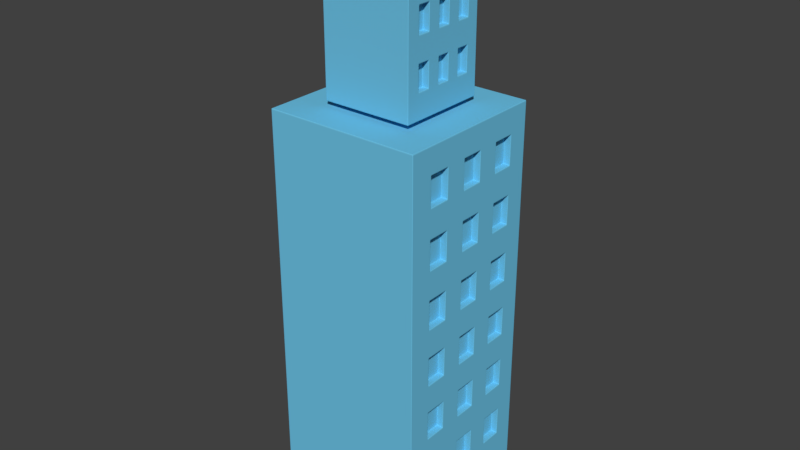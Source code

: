# Source: On_Premise_Building.blend  (saved by Blender 2.78.0; exported with 4.5.12 LTS)
import bpy
from mathutils import Matrix  # noqa: F401  (used for matrix-valued properties, if any)

bpy.ops.wm.read_factory_settings(use_empty=True)
scene = bpy.context.scene
scene.name = 'Scene'

# ---- collections
col_collection_1 = bpy.data.collections.new('Collection 1'); scene.collection.children.link(col_collection_1)

# ---- materials (node trees are filled in below, after node groups)
mat_on_premise_building_001 = bpy.data.materials.new('On_Premise_Building.001')
mat_on_premise_building_001.alpha_threshold = 0.0
mat_on_premise_building_001.use_transparent_shadow = False
mat_on_premise_building_001.diffuse_color = (0.1562, 0.5536, 0.8, 1.0)
mat_on_premise_building_001.roughness = 0.5
mat_on_premise_building_001.specular_intensity = 0.6

# ---- material node trees

# ---- world
world_world = bpy.data.worlds.new('World'); scene.world = world_world
world_world.color = (0.05088, 0.05088, 0.05088)
world_world.use_sun_shadow = False
world_world.sun_shadow_jitter_overblur = 0.0
world_world.cycles.sampling_method = 'MANUAL'

# ---- meshes
me_on_premise_building = bpy.data.meshes.new('On_Premise_Building')
me_on_premise_building.from_pydata([(-0.5676, -0.5804, 1.027), (-0.5676, -0.5804, 1.853), (-0.5676, 0.5783, 1.027), (-0.5676, 0.5783, 1.853), (0.5912, -0.5804, 1.027), (0.5912, -0.5804, 1.853), (0.5912, 0.5783, 1.027), (0.5912, 0.5783, 1.853), (-0.5676, -0.5804, 1.148), (-0.5676, -0.5804, 1.266), (-0.5676, -0.5804, 1.384), (-0.5676, -0.5804, 1.502), (-0.5676, -0.5804, 1.62), (-0.5676, -0.5804, 1.738), (-0.5676, 0.5783, 1.738), (-0.5676, 0.5783, 1.62), (-0.5676, 0.5783, 1.502), (-0.5676, 0.5783, 1.384), (-0.5676, 0.5783, 1.266), (-0.5676, 0.5783, 1.148), (0.5912, 0.5783, 1.738), (0.5912, 0.5783, 1.62), (0.5912, 0.5783, 1.502), (0.5912, 0.5783, 1.384), (0.5912, 0.5783, 1.266), (0.5912, 0.5783, 1.148), (0.5912, -0.5804, 1.738), (0.5912, -0.5804, 1.62), (0.5912, -0.5804, 1.502), (0.5912, -0.5804, 1.384), (0.5912, -0.5804, 1.266), (0.5912, -0.5804, 1.148), (-0.5676, 0.4189, 1.027), (-0.5676, 0.2534, 1.027), (-0.5676, 0.08785, 1.027), (-0.5676, -0.07768, 1.027), (-0.5676, -0.2432, 1.027), (-0.5676, -0.4087, 1.027), (-0.5676, -0.4087, 1.853), (-0.5676, -0.2432, 1.853), (-0.5676, -0.07768, 1.853), (-0.5676, 0.08785, 1.853), (-0.5676, 0.2534, 1.853), (-0.5676, 0.4189, 1.853), (0.5912, -0.4087, 1.027), (0.5912, -0.2432, 1.027), (0.5912, -0.07768, 1.027), (0.5912, 0.08785, 1.027), (0.5912, 0.2534, 1.027), (0.5912, 0.4189, 1.027), (0.5912, 0.4189, 1.853), (0.5912, 0.2534, 1.853), (0.5912, 0.08785, 1.853), (0.5912, -0.07768, 1.853), (0.5912, -0.2432, 1.853), (0.5912, -0.4087, 1.853), (0.5912, 0.4189, 1.148), (0.5912, 0.2534, 1.148), (0.5912, 0.08785, 1.148), (0.5912, -0.07768, 1.148), (0.5912, -0.2432, 1.148), (0.5912, -0.4087, 1.148), (0.5912, 0.4189, 1.266), (0.5912, 0.2534, 1.266), (0.5912, 0.08785, 1.266), (0.5912, -0.07768, 1.266), (0.5912, -0.2432, 1.266), (0.5912, -0.4087, 1.266), (0.5912, 0.4189, 1.384), (0.5912, 0.2534, 1.384), (0.5912, 0.08785, 1.384), (0.5912, -0.07768, 1.384), (0.5912, -0.2432, 1.384), (0.5912, -0.4087, 1.384), (0.5912, 0.4189, 1.502), (0.5912, 0.2534, 1.502), (0.5912, 0.08785, 1.502), (0.5912, -0.07768, 1.502), (0.5912, -0.2432, 1.502), (0.5912, -0.4087, 1.502), (0.5912, 0.4189, 1.62), (0.5912, 0.2534, 1.62), (0.5912, 0.08785, 1.62), (0.5912, -0.07768, 1.62), (0.5912, -0.2432, 1.62), (0.5912, -0.4087, 1.62), (0.5912, 0.4189, 1.738), (0.5912, 0.2534, 1.738), (0.5912, 0.08785, 1.738), (0.5912, -0.07768, 1.738), (0.5912, -0.2432, 1.738), (0.5912, -0.4087, 1.738), (-0.5676, -0.4087, 1.148), (-0.5676, -0.2432, 1.148), (-0.5676, -0.07768, 1.148), (-0.5676, 0.08785, 1.148), (-0.5676, 0.2534, 1.148), (-0.5676, 0.4189, 1.148), (-0.5676, -0.4087, 1.266), (-0.5676, -0.2432, 1.266), (-0.5676, -0.07768, 1.266), (-0.5676, 0.08785, 1.266), (-0.5676, 0.2534, 1.266), (-0.5676, 0.4189, 1.266), (-0.5676, -0.4087, 1.384), (-0.5676, -0.2432, 1.384), (-0.5676, -0.07768, 1.384), (-0.5676, 0.08785, 1.384), (-0.5676, 0.2534, 1.384), (-0.5676, 0.4189, 1.384), (-0.5676, -0.4087, 1.502), (-0.5676, -0.2432, 1.502), (-0.5676, -0.07768, 1.502), (-0.5676, 0.08785, 1.502), (-0.5676, 0.2534, 1.502), (-0.5676, 0.4189, 1.502), (-0.5676, -0.4087, 1.62), (-0.5676, -0.2432, 1.62), (-0.5676, -0.07768, 1.62), (-0.5676, 0.08785, 1.62), (-0.5676, 0.2534, 1.62), (-0.5676, 0.4189, 1.62), (-0.5676, -0.4087, 1.738), (-0.5676, -0.2432, 1.738), (-0.5676, -0.07768, 1.738), (-0.5676, 0.08785, 1.738), (-0.5676, 0.2534, 1.738), (-0.5676, 0.4189, 1.738), (0.507, 0.4189, 1.148), (0.507, 0.2534, 1.148), (0.507, 0.08785, 1.148), (0.507, -0.07768, 1.148), (0.507, -0.2432, 1.148), (0.507, -0.4087, 1.148), (0.507, 0.4189, 1.266), (0.507, 0.2534, 1.266), (0.507, 0.08785, 1.266), (0.507, -0.07768, 1.266), (0.507, -0.2432, 1.266), (0.507, -0.4087, 1.266), (0.507, 0.4189, 1.384), (0.507, 0.2534, 1.384), (0.507, 0.08785, 1.384), (0.507, -0.07768, 1.384), (0.507, -0.2432, 1.384), (0.507, -0.4087, 1.384), (0.507, 0.4189, 1.502), (0.507, 0.2534, 1.502), (0.507, 0.08785, 1.502), (0.507, -0.07768, 1.502), (0.507, -0.2432, 1.502), (0.507, -0.4087, 1.502), (0.507, 0.4189, 1.62), (0.507, 0.2534, 1.62), (0.507, 0.08785, 1.62), (0.507, -0.07768, 1.62), (0.507, -0.2432, 1.62), (0.507, -0.4087, 1.62), (0.507, 0.4189, 1.738), (0.507, 0.2534, 1.738), (0.507, 0.08785, 1.738), (0.507, -0.07768, 1.738), (0.507, -0.2432, 1.738), (0.507, -0.4087, 1.738), (-0.5113, -0.4087, 1.148), (-0.5113, -0.2432, 1.148), (-0.5113, -0.07768, 1.148), (-0.5113, 0.08785, 1.148), (-0.5113, 0.2534, 1.148), (-0.5113, 0.4189, 1.148), (-0.5113, -0.4087, 1.266), (-0.5113, -0.2432, 1.266), (-0.5113, -0.07768, 1.266), (-0.5113, 0.08785, 1.266), (-0.5113, 0.2534, 1.266), (-0.5113, 0.4189, 1.266), (-0.5113, -0.4087, 1.384), (-0.5113, -0.2432, 1.384), (-0.5113, -0.07768, 1.384), (-0.5113, 0.08785, 1.384), (-0.5113, 0.2534, 1.384), (-0.5113, 0.4189, 1.384), (-0.5113, -0.4087, 1.502), (-0.5113, -0.2432, 1.502), (-0.5113, -0.07768, 1.502), (-0.5113, 0.08785, 1.502), (-0.5113, 0.2534, 1.502), (-0.5113, 0.4189, 1.502), (-0.5113, -0.4087, 1.62), (-0.5113, -0.2432, 1.62), (-0.5113, -0.07768, 1.62), (-0.5113, 0.08785, 1.62), (-0.5113, 0.2534, 1.62), (-0.5113, 0.4189, 1.62), (-0.5113, -0.4087, 1.738), (-0.5113, -0.2432, 1.738), (-0.5113, -0.07768, 1.738), (-0.5113, 0.08785, 1.738), (-0.5113, 0.2534, 1.738), (-0.5113, 0.4189, 1.738), (-1.0, -1.0, -1.0), (-1.0, -1.0, 1.0), (-1.0, 1.0, -1.0), (-1.0, 1.0, 1.0), (1.0, -1.0, -1.0), (1.0, -1.0, 1.0), (1.0, 1.0, -1.0), (1.0, 1.0, 1.0), (-1.0, -1.0, -0.8421), (-1.0, -1.0, -0.6992), (-1.0, -1.0, -0.5564), (-1.0, -1.0, -0.4135), (-1.0, -1.0, -0.2707), (-1.0, -1.0, -0.1278), (-1.0, -1.0, 0.01504), (-1.0, -1.0, 0.1579), (-1.0, -1.0, 0.3008), (-1.0, -1.0, 0.4436), (-1.0, -1.0, 0.5865), (-1.0, -1.0, 0.7293), (-1.0, -1.0, 0.8722), (-1.0, 1.0, 0.8722), (-1.0, 1.0, 0.7293), (-1.0, 1.0, 0.5865), (-1.0, 1.0, 0.4436), (-1.0, 1.0, 0.3008), (-1.0, 1.0, 0.1579), (-1.0, 1.0, 0.01504), (-1.0, 1.0, -0.1278), (-1.0, 1.0, -0.2707), (-1.0, 1.0, -0.4135), (-1.0, 1.0, -0.5564), (-1.0, 1.0, -0.6992), (-1.0, 1.0, -0.8421), (1.0, 1.0, 0.8722), (1.0, 1.0, 0.7293), (1.0, 1.0, 0.5865), (1.0, 1.0, 0.4436), (1.0, 1.0, 0.3008), (1.0, 1.0, 0.1579), (1.0, 1.0, 0.01504), (1.0, 1.0, -0.1278), (1.0, 1.0, -0.2707), (1.0, 1.0, -0.4135), (1.0, 1.0, -0.5564), (1.0, 1.0, -0.6992), (1.0, 1.0, -0.8421), (1.0, -1.0, 0.8722), (1.0, -1.0, 0.7293), (1.0, -1.0, 0.5865), (1.0, -1.0, 0.4436), (1.0, -1.0, 0.3008), (1.0, -1.0, 0.1579), (1.0, -1.0, 0.01504), (1.0, -1.0, -0.1278), (1.0, -1.0, -0.2707), (1.0, -1.0, -0.4135), (1.0, -1.0, -0.5564), (1.0, -1.0, -0.6992), (1.0, -1.0, -0.8421), (-1.0, 0.7298, -1.0), (-1.0, 0.4441, -1.0), (-1.0, 0.1584, -1.0), (-1.0, -0.1273, -1.0), (-1.0, -0.413, -1.0), (-1.0, -0.6987, -1.0), (-1.0, -0.6987, 1.0), (-1.0, -0.413, 1.0), (-1.0, -0.1273, 1.0), (-1.0, 0.1584, 1.0), (-1.0, 0.4441, 1.0), (-1.0, 0.7298, 1.0), (1.0, -0.6987, -1.0), (1.0, -0.413, -1.0), (1.0, -0.1273, -1.0), (1.0, 0.1584, -1.0), (1.0, 0.4441, -1.0), (1.0, 0.7298, -1.0), (1.0, 0.7298, 1.0), (1.0, 0.4441, 1.0), (1.0, 0.1584, 1.0), (1.0, -0.1273, 1.0), (1.0, -0.413, 1.0), (1.0, -0.6987, 1.0), (1.0, 0.7298, -0.8421), (1.0, 0.4441, -0.8421), (1.0, 0.1584, -0.8421), (1.0, -0.1273, -0.8421), (1.0, -0.413, -0.8421), (1.0, -0.6987, -0.8421), (1.0, 0.7298, -0.6992), (1.0, 0.4441, -0.6992), (1.0, 0.1584, -0.6992), (1.0, -0.1273, -0.6992), (1.0, -0.413, -0.6992), (1.0, -0.6987, -0.6992), (1.0, 0.7298, -0.5564), (1.0, 0.4441, -0.5564), (1.0, 0.1584, -0.5564), (1.0, -0.1273, -0.5564), (1.0, -0.413, -0.5564), (1.0, -0.6987, -0.5564), (1.0, 0.7298, -0.4135), (1.0, 0.4441, -0.4135), (1.0, 0.1584, -0.4135), (1.0, -0.1273, -0.4135), (1.0, -0.413, -0.4135), (1.0, -0.6987, -0.4135), (1.0, 0.7298, -0.2707), (1.0, 0.4441, -0.2707), (1.0, 0.1584, -0.2707), (1.0, -0.1273, -0.2707), (1.0, -0.413, -0.2707), (1.0, -0.6987, -0.2707), (1.0, 0.7298, -0.1278), (1.0, 0.4441, -0.1278), (1.0, 0.1584, -0.1278), (1.0, -0.1273, -0.1278), (1.0, -0.413, -0.1278), (1.0, -0.6987, -0.1278), (1.0, 0.7298, 0.01504), (1.0, 0.4441, 0.01504), (1.0, 0.1584, 0.01504), (1.0, -0.1273, 0.01504), (1.0, -0.413, 0.01504), (1.0, -0.6987, 0.01504), (1.0, 0.7298, 0.1579), (1.0, 0.4441, 0.1579), (1.0, 0.1584, 0.1579), (1.0, -0.1273, 0.1579), (1.0, -0.413, 0.1579), (1.0, -0.6987, 0.1579), (1.0, 0.7298, 0.3008), (1.0, 0.4441, 0.3008), (1.0, 0.1584, 0.3008), (1.0, -0.1273, 0.3008), (1.0, -0.413, 0.3008), (1.0, -0.6987, 0.3008), (1.0, 0.7298, 0.4436), (1.0, 0.4441, 0.4436), (1.0, 0.1584, 0.4436), (1.0, -0.1273, 0.4436), (1.0, -0.413, 0.4436), (1.0, -0.6987, 0.4436), (1.0, 0.7298, 0.5865), (1.0, 0.4441, 0.5865), (1.0, 0.1584, 0.5865), (1.0, -0.1273, 0.5865), (1.0, -0.413, 0.5865), (1.0, -0.6987, 0.5865), (1.0, 0.7298, 0.7293), (1.0, 0.4441, 0.7293), (1.0, 0.1584, 0.7293), (1.0, -0.1273, 0.7293), (1.0, -0.413, 0.7293), (1.0, -0.6987, 0.7293), (1.0, 0.7298, 0.8722), (1.0, 0.4441, 0.8722), (1.0, 0.1584, 0.8722), (1.0, -0.1273, 0.8722), (1.0, -0.413, 0.8722), (1.0, -0.6987, 0.8722), (-1.0, -0.6987, -0.8421), (-1.0, -0.413, -0.8421), (-1.0, -0.1273, -0.8421), (-1.0, 0.1584, -0.8421), (-1.0, 0.4441, -0.8421), (-1.0, 0.7298, -0.8421), (-1.0, -0.6987, -0.6992), (-1.0, -0.413, -0.6992), (-1.0, -0.1273, -0.6992), (-1.0, 0.1584, -0.6992), (-1.0, 0.4441, -0.6992), (-1.0, 0.7298, -0.6992), (-1.0, -0.6987, -0.5564), (-1.0, -0.413, -0.5564), (-1.0, -0.1273, -0.5564), (-1.0, 0.1584, -0.5564), (-1.0, 0.4441, -0.5564), (-1.0, 0.7298, -0.5564), (-1.0, -0.6987, -0.4135), (-1.0, -0.413, -0.4135), (-1.0, -0.1273, -0.4135), (-1.0, 0.1584, -0.4135), (-1.0, 0.4441, -0.4135), (-1.0, 0.7298, -0.4135), (-1.0, -0.6987, -0.2707), (-1.0, -0.413, -0.2707), (-1.0, -0.1273, -0.2707), (-1.0, 0.1584, -0.2707), (-1.0, 0.4441, -0.2707), (-1.0, 0.7298, -0.2707), (-1.0, -0.6987, -0.1278), (-1.0, -0.413, -0.1278), (-1.0, -0.1273, -0.1278), (-1.0, 0.1584, -0.1278), (-1.0, 0.4441, -0.1278), (-1.0, 0.7298, -0.1278), (-1.0, -0.6987, 0.01504), (-1.0, -0.413, 0.01504), (-1.0, -0.1273, 0.01504), (-1.0, 0.1584, 0.01504), (-1.0, 0.4441, 0.01504), (-1.0, 0.7298, 0.01504), (-1.0, -0.6987, 0.1579), (-1.0, -0.413, 0.1579), (-1.0, -0.1273, 0.1579), (-1.0, 0.1584, 0.1579), (-1.0, 0.4441, 0.1579), (-1.0, 0.7298, 0.1579), (-1.0, -0.6987, 0.3008), (-1.0, -0.413, 0.3008), (-1.0, -0.1273, 0.3008), (-1.0, 0.1584, 0.3008), (-1.0, 0.4441, 0.3008), (-1.0, 0.7298, 0.3008), (-1.0, -0.6987, 0.4436), (-1.0, -0.413, 0.4436), (-1.0, -0.1273, 0.4436), (-1.0, 0.1584, 0.4436), (-1.0, 0.4441, 0.4436), (-1.0, 0.7298, 0.4436), (-1.0, -0.6987, 0.5865), (-1.0, -0.413, 0.5865), (-1.0, -0.1273, 0.5865), (-1.0, 0.1584, 0.5865), (-1.0, 0.4441, 0.5865), (-1.0, 0.7298, 0.5865), (-1.0, -0.6987, 0.7293), (-1.0, -0.413, 0.7293), (-1.0, -0.1273, 0.7293), (-1.0, 0.1584, 0.7293), (-1.0, 0.4441, 0.7293), (-1.0, 0.7298, 0.7293), (-1.0, -0.6987, 0.8722), (-1.0, -0.413, 0.8722), (-1.0, -0.1273, 0.8722), (-1.0, 0.1584, 0.8722), (-1.0, 0.4441, 0.8722), (-1.0, 0.7298, 0.8722), (0.9139, 0.7298, -0.6992), (0.9139, 0.4441, -0.6992), (0.9139, 0.1584, -0.6992), (0.9139, -0.1273, -0.6992), (0.9139, -0.413, -0.6992), (0.9139, -0.6987, -0.6992), (0.9139, 0.7298, -0.5564), (0.9139, 0.4441, -0.5564), (0.9139, 0.1584, -0.5564), (0.9139, -0.1273, -0.5564), (0.9139, -0.413, -0.5564), (0.9139, -0.6987, -0.5564), (0.9139, 0.7298, -0.4135), (0.9139, 0.4441, -0.4135), (0.9139, 0.1584, -0.4135), (0.9139, -0.1273, -0.4135), (0.9139, -0.413, -0.4135), (0.9139, -0.6987, -0.4135), (0.9139, 0.7298, -0.2707), (0.9139, 0.4441, -0.2707), (0.9139, 0.1584, -0.2707), (0.9139, -0.1273, -0.2707), (0.9139, -0.413, -0.2707), (0.9139, -0.6987, -0.2707), (0.9139, 0.7298, -0.1278), (0.9139, 0.4441, -0.1278), (0.9139, 0.1584, -0.1278), (0.9139, -0.1273, -0.1278), (0.9139, -0.413, -0.1278), (0.9139, -0.6987, -0.1278), (0.9139, 0.7298, 0.01504), (0.9139, 0.4441, 0.01504), (0.9139, 0.1584, 0.01504), (0.9139, -0.1273, 0.01504), (0.9139, -0.413, 0.01504), (0.9139, -0.6987, 0.01504), (0.9139, 0.7298, 0.1579), (0.9139, 0.4441, 0.1579), (0.9139, 0.1584, 0.1579), (0.9139, -0.1273, 0.1579), (0.9139, -0.413, 0.1579), (0.9139, -0.6987, 0.1579), (0.9139, 0.7298, 0.3008), (0.9139, 0.4441, 0.3008), (0.9139, 0.1584, 0.3008), (0.9139, -0.1273, 0.3008), (0.9139, -0.413, 0.3008), (0.9139, -0.6987, 0.3008), (0.9139, 0.7298, 0.4436), (0.9139, 0.4441, 0.4436), (0.9139, 0.1584, 0.4436), (0.9139, -0.1273, 0.4436), (0.9139, -0.413, 0.4436), (0.9139, -0.6987, 0.4436), (0.9139, 0.7298, 0.5865), (0.9139, 0.4441, 0.5865), (0.9139, 0.1584, 0.5865), (0.9139, -0.1273, 0.5865), (0.9139, -0.413, 0.5865), (0.9139, -0.6987, 0.5865), (0.9139, 0.7298, 0.7293), (0.9139, 0.4441, 0.7293), (0.9139, 0.1584, 0.7293), (0.9139, -0.1273, 0.7293), (0.9139, -0.413, 0.7293), (0.9139, -0.6987, 0.7293), (0.9139, 0.7298, 0.8722), (0.9139, 0.4441, 0.8722), (0.9139, 0.1584, 0.8722), (0.9139, -0.1273, 0.8722), (0.9139, -0.413, 0.8722), (0.9139, -0.6987, 0.8722), (-0.9169, -0.6987, -0.6992), (-0.9169, -0.413, -0.6992), (-0.9169, -0.1273, -0.6992), (-0.9169, 0.1584, -0.6992), (-0.9169, 0.4441, -0.6992), (-0.9169, 0.7298, -0.6992), (-0.9169, -0.6987, -0.5564), (-0.9169, -0.413, -0.5564), (-0.9169, -0.1273, -0.5564), (-0.9169, 0.1584, -0.5564), (-0.9169, 0.4441, -0.5564), (-0.9169, 0.7298, -0.5564), (-0.9169, -0.6987, -0.4135), (-0.9169, -0.413, -0.4135), (-0.9169, -0.1273, -0.4135), (-0.9169, 0.1584, -0.4135), (-0.9169, 0.4441, -0.4135), (-0.9169, 0.7298, -0.4135), (-0.9169, -0.6987, -0.2707), (-0.9169, -0.413, -0.2707), (-0.9169, -0.1273, -0.2707), (-0.9169, 0.1584, -0.2707), (-0.9169, 0.4441, -0.2707), (-0.9169, 0.7298, -0.2707), (-0.9169, -0.6987, -0.1278), (-0.9169, -0.413, -0.1278), (-0.9169, -0.1273, -0.1278), (-0.9169, 0.1584, -0.1278), (-0.9169, 0.4441, -0.1278), (-0.9169, 0.7298, -0.1278), (-0.9169, -0.6987, 0.01504), (-0.9169, -0.413, 0.01504), (-0.9169, -0.1273, 0.01504), (-0.9169, 0.1584, 0.01504), (-0.9169, 0.4441, 0.01504), (-0.9169, 0.7298, 0.01504), (-0.9169, -0.6987, 0.1579), (-0.9169, -0.413, 0.1579), (-0.9169, -0.1273, 0.1579), (-0.9169, 0.1584, 0.1579), (-0.9169, 0.4441, 0.1579), (-0.9169, 0.7298, 0.1579), (-0.9169, -0.6987, 0.3008), (-0.9169, -0.413, 0.3008), (-0.9169, -0.1273, 0.3008), (-0.9169, 0.1584, 0.3008), (-0.9169, 0.4441, 0.3008), (-0.9169, 0.7298, 0.3008), (-0.9169, -0.6987, 0.4436), (-0.9169, -0.413, 0.4436), (-0.9169, -0.1273, 0.4436), (-0.9169, 0.1584, 0.4436), (-0.9169, 0.4441, 0.4436), (-0.9169, 0.7298, 0.4436), (-0.9169, -0.6987, 0.5865), (-0.9169, -0.413, 0.5865), (-0.9169, -0.1273, 0.5865), (-0.9169, 0.1584, 0.5865), (-0.9169, 0.4441, 0.5865), (-0.9169, 0.7298, 0.5865), (-0.9169, -0.6987, 0.7293), (-0.9169, -0.413, 0.7293), (-0.9169, -0.1273, 0.7293), (-0.9169, 0.1584, 0.7293), (-0.9169, 0.4441, 0.7293), (-0.9169, 0.7298, 0.7293), (-0.9169, -0.6987, 0.8722), (-0.9169, -0.413, 0.8722), (-0.9169, -0.1273, 0.8722), (-0.9169, 0.1584, 0.8722), (-0.9169, 0.4441, 0.8722), (-0.9169, 0.7298, 0.8722), (-0.9283, -0.6987, -0.6992), (-0.9283, -0.413, -0.6992), (-0.9283, -0.1273, -0.6992), (-0.9283, 0.1584, -0.6992), (-0.9283, 0.4441, -0.6992), (-0.9283, 0.7298, -0.6992), (-0.9283, -0.6987, -0.5564), (-0.9283, -0.413, -0.5564), (-0.9283, -0.1273, -0.5564), (-0.9283, 0.1584, -0.5564), (-0.9283, 0.4441, -0.5564), (-0.9283, 0.7298, -0.5564), (-0.9283, -0.6987, -0.4135), (-0.9283, -0.413, -0.4135), (-0.9283, -0.1273, -0.4135), (-0.9283, 0.1584, -0.4135), (-0.9283, 0.4441, -0.4135), (-0.9283, 0.7298, -0.4135), (-0.9283, -0.6987, -0.2707), (-0.9283, -0.413, -0.2707), (-0.9283, -0.1273, -0.2707), (-0.9283, 0.1584, -0.2707), (-0.9283, 0.4441, -0.2707), (-0.9283, 0.7298, -0.2707), (-0.9283, -0.6987, -0.1278), (-0.9283, -0.413, -0.1278), (-0.9283, -0.1273, -0.1278), (-0.9283, 0.1584, -0.1278), (-0.9283, 0.4441, -0.1278), (-0.9283, 0.7298, -0.1278), (-0.9283, -0.6987, 0.01504), (-0.9283, -0.413, 0.01504), (-0.9283, -0.1273, 0.01504), (-0.9283, 0.1584, 0.01504), (-0.9283, 0.4441, 0.01504), (-0.9283, 0.7298, 0.01504), (-0.9283, -0.6987, 0.1579), (-0.9283, -0.413, 0.1579), (-0.9283, -0.1273, 0.1579), (-0.9283, 0.1584, 0.1579), (-0.9283, 0.4441, 0.1579), (-0.9283, 0.7298, 0.1579), (-0.9283, -0.6987, 0.3008), (-0.9283, -0.413, 0.3008), (-0.9283, -0.1273, 0.3008), (-0.9283, 0.1584, 0.3008), (-0.9283, 0.4441, 0.3008), (-0.9283, 0.7298, 0.3008), (-0.9283, -0.6987, 0.4436), (-0.9283, -0.413, 0.4436), (-0.9283, -0.1273, 0.4436), (-0.9283, 0.1584, 0.4436), (-0.9283, 0.4441, 0.4436), (-0.9283, 0.7298, 0.4436), (-0.9283, -0.6987, 0.5865), (-0.9283, -0.413, 0.5865), (-0.9283, -0.1273, 0.5865), (-0.9283, 0.1584, 0.5865), (-0.9283, 0.4441, 0.5865), (-0.9283, 0.7298, 0.5865), (-0.9283, -0.6987, 0.7293), (-0.9283, -0.413, 0.7293), (-0.9283, -0.1273, 0.7293), (-0.9283, 0.1584, 0.7293), (-0.9283, 0.4441, 0.7293), (-0.9283, 0.7298, 0.7293), (-0.9283, -0.6987, 0.8722), (-0.9283, -0.413, 0.8722), (-0.9283, -0.1273, 0.8722), (-0.9283, 0.1584, 0.8722), (-0.9283, 0.4441, 0.8722), (-0.9283, 0.7298, 0.8722)], [], [(127, 43, 3, 14), (14, 3, 7, 20), (91, 55, 5, 26), (26, 5, 1, 13), (37, 44, 4, 0), (55, 38, 1, 5), (4, 31, 8, 0), (31, 30, 9, 8), (30, 29, 10, 9), (29, 28, 11, 10), (28, 27, 12, 11), (27, 26, 13, 12), (44, 61, 31, 4), (61, 67, 30, 31), (67, 73, 29, 30), (73, 79, 28, 29), (79, 85, 27, 28), (85, 91, 26, 27), (2, 19, 25, 6), (19, 18, 24, 25), (18, 17, 23, 24), (17, 16, 22, 23), (16, 15, 21, 22), (15, 14, 20, 21), (32, 97, 19, 2), (97, 103, 18, 19), (103, 109, 17, 18), (109, 115, 16, 17), (115, 121, 15, 16), (121, 127, 14, 15), (12, 13, 122, 116), (110, 111, 183, 182), (117, 123, 124, 118), (97, 96, 168, 169), (119, 125, 126, 120), (122, 123, 195, 194), (11, 12, 116, 110), (110, 116, 117, 111), (111, 117, 118, 112), (112, 118, 119, 113), (113, 119, 120, 114), (114, 120, 121, 115), (10, 11, 110, 104), (109, 108, 180, 181), (105, 111, 112, 106), (95, 94, 166, 167), (107, 113, 114, 108), (121, 120, 192, 193), (9, 10, 104, 98), (98, 104, 105, 99), (99, 105, 106, 100), (100, 106, 107, 101), (101, 107, 108, 102), (102, 108, 109, 103), (8, 9, 98, 92), (107, 106, 178, 179), (93, 99, 100, 94), (93, 92, 164, 165), (95, 101, 102, 96), (127, 121, 193, 199), (0, 8, 92, 37), (37, 92, 93, 36), (36, 93, 94, 35), (35, 94, 95, 34), (34, 95, 96, 33), (33, 96, 97, 32), (21, 20, 86, 80), (75, 69, 141, 147), (81, 87, 88, 82), (83, 82, 154, 155), (83, 89, 90, 84), (58, 64, 136, 130), (22, 21, 80, 74), (74, 80, 81, 75), (75, 81, 82, 76), (76, 82, 83, 77), (77, 83, 84, 78), (78, 84, 85, 79), (23, 22, 74, 68), (69, 68, 140, 141), (69, 75, 76, 70), (68, 74, 146, 140), (71, 77, 78, 72), (63, 57, 129, 135), (24, 23, 68, 62), (62, 68, 69, 63), (63, 69, 70, 64), (64, 70, 71, 65), (65, 71, 72, 66), (66, 72, 73, 67), (25, 24, 62, 56), (81, 80, 152, 153), (57, 63, 64, 58), (56, 62, 134, 128), (59, 65, 66, 60), (66, 67, 139, 138), (6, 25, 56, 49), (49, 56, 57, 48), (48, 57, 58, 47), (47, 58, 59, 46), (46, 59, 60, 45), (45, 60, 61, 44), (7, 3, 43, 50), (50, 43, 42, 51), (51, 42, 41, 52), (52, 41, 40, 53), (53, 40, 39, 54), (54, 39, 38, 55), (2, 6, 49, 32), (32, 49, 48, 33), (33, 48, 47, 34), (34, 47, 46, 35), (35, 46, 45, 36), (36, 45, 44, 37), (20, 7, 50, 86), (86, 50, 51, 87), (87, 51, 52, 88), (88, 52, 53, 89), (89, 53, 54, 90), (90, 54, 55, 91), (13, 1, 38, 122), (122, 38, 39, 123), (123, 39, 40, 124), (124, 40, 41, 125), (125, 41, 42, 126), (126, 42, 43, 127), (152, 158, 159, 153), (154, 160, 161, 155), (156, 162, 163, 157), (140, 146, 147, 141), (142, 148, 149, 143), (144, 150, 151, 145), (128, 134, 135, 129), (130, 136, 137, 131), (132, 138, 139, 133), (80, 86, 158, 152), (65, 59, 131, 137), (57, 56, 128, 129), (70, 76, 148, 142), (71, 70, 142, 143), (87, 81, 153, 159), (60, 66, 138, 132), (85, 84, 156, 157), (77, 71, 143, 149), (82, 88, 160, 154), (67, 61, 133, 139), (59, 58, 130, 131), (72, 78, 150, 144), (73, 72, 144, 145), (89, 83, 155, 161), (86, 87, 159, 158), (79, 73, 145, 151), (84, 90, 162, 156), (61, 60, 132, 133), (74, 75, 147, 146), (91, 85, 157, 163), (88, 89, 161, 160), (62, 63, 135, 134), (76, 77, 149, 148), (90, 91, 163, 162), (64, 65, 137, 136), (78, 79, 151, 150), (188, 194, 195, 189), (190, 196, 197, 191), (192, 198, 199, 193), (176, 182, 183, 177), (178, 184, 185, 179), (180, 186, 187, 181), (164, 170, 171, 165), (166, 172, 173, 167), (168, 174, 175, 169), (124, 125, 197, 196), (92, 98, 170, 164), (98, 99, 171, 170), (99, 93, 165, 171), (112, 113, 185, 184), (104, 110, 182, 176), (126, 127, 199, 198), (94, 100, 172, 166), (111, 105, 177, 183), (100, 101, 173, 172), (116, 122, 194, 188), (101, 95, 167, 173), (114, 115, 187, 186), (106, 112, 184, 178), (123, 117, 189, 195), (96, 102, 174, 168), (113, 107, 179, 185), (102, 103, 175, 174), (118, 124, 196, 190), (103, 97, 169, 175), (117, 116, 188, 189), (108, 114, 186, 180), (125, 119, 191, 197), (115, 109, 181, 187), (105, 104, 176, 177), (120, 126, 198, 192), (119, 118, 190, 191), (439, 271, 203, 221), (221, 203, 207, 234), (361, 283, 205, 247), (247, 205, 201, 220), (265, 272, 204, 200), (283, 266, 201, 205), (204, 259, 208, 200), (259, 258, 209, 208), (258, 257, 210, 209), (257, 256, 211, 210), (256, 255, 212, 211), (255, 254, 213, 212), (254, 253, 214, 213), (253, 252, 215, 214), (252, 251, 216, 215), (251, 250, 217, 216), (250, 249, 218, 217), (249, 248, 219, 218), (248, 247, 220, 219), (272, 289, 259, 204), (289, 295, 258, 259), (295, 301, 257, 258), (301, 307, 256, 257), (307, 313, 255, 256), (313, 319, 254, 255), (319, 325, 253, 254), (325, 331, 252, 253), (331, 337, 251, 252), (337, 343, 250, 251), (343, 349, 249, 250), (349, 355, 248, 249), (355, 361, 247, 248), (202, 233, 246, 206), (233, 232, 245, 246), (232, 231, 244, 245), (231, 230, 243, 244), (230, 229, 242, 243), (229, 228, 241, 242), (228, 227, 240, 241), (227, 226, 239, 240), (226, 225, 238, 239), (225, 224, 237, 238), (224, 223, 236, 237), (223, 222, 235, 236), (222, 221, 234, 235), (260, 367, 233, 202), (367, 373, 232, 233), (373, 379, 231, 232), (379, 385, 230, 231), (385, 391, 229, 230), (391, 397, 228, 229), (397, 403, 227, 228), (403, 409, 226, 227), (409, 415, 225, 226), (415, 421, 224, 225), (421, 427, 223, 224), (427, 433, 222, 223), (433, 439, 221, 222), (219, 220, 434, 428), (385, 384, 528, 529), (429, 435, 436, 430), (410, 411, 555, 554), (431, 437, 438, 432), (436, 437, 581, 580), (218, 219, 428, 422), (422, 428, 429, 423), (423, 429, 430, 424), (424, 430, 431, 425), (425, 431, 432, 426), (426, 432, 433, 427), (217, 218, 422, 416), (387, 381, 525, 531), (417, 423, 424, 418), (380, 386, 530, 524), (419, 425, 426, 420), (383, 382, 526, 527), (216, 217, 416, 410), (410, 416, 417, 411), (411, 417, 418, 412), (412, 418, 419, 413), (413, 419, 420, 414), (414, 420, 421, 415), (215, 216, 410, 404), (409, 408, 552, 553), (405, 411, 412, 406), (434, 435, 579, 578), (407, 413, 414, 408), (381, 380, 524, 525), (214, 215, 404, 398), (398, 404, 405, 399), (399, 405, 406, 400), (400, 406, 407, 401), (401, 407, 408, 402), (402, 408, 409, 403), (213, 214, 398, 392), (407, 406, 550, 551), (393, 399, 400, 394), (433, 432, 576, 577), (395, 401, 402, 396), (378, 379, 523, 522), (212, 213, 392, 386), (386, 392, 393, 387), (387, 393, 394, 388), (388, 394, 395, 389), (389, 395, 396, 390), (390, 396, 397, 391), (211, 212, 386, 380), (405, 404, 548, 549), (381, 387, 388, 382), (431, 430, 574, 575), (383, 389, 390, 384), (427, 421, 565, 571), (210, 211, 380, 374), (374, 380, 381, 375), (375, 381, 382, 376), (376, 382, 383, 377), (377, 383, 384, 378), (378, 384, 385, 379), (209, 210, 374, 368), (420, 426, 570, 564), (369, 375, 376, 370), (376, 377, 521, 520), (371, 377, 378, 372), (402, 403, 547, 546), (208, 209, 368, 362), (362, 368, 369, 363), (363, 369, 370, 364), (364, 370, 371, 365), (365, 371, 372, 366), (366, 372, 373, 367), (200, 208, 362, 265), (265, 362, 363, 264), (264, 363, 364, 263), (263, 364, 365, 262), (262, 365, 366, 261), (261, 366, 367, 260), (235, 234, 356, 350), (326, 332, 482, 476), (351, 357, 358, 352), (304, 310, 460, 454), (353, 359, 360, 354), (305, 304, 454, 455), (236, 235, 350, 344), (344, 350, 351, 345), (345, 351, 352, 346), (346, 352, 353, 347), (347, 353, 354, 348), (348, 354, 355, 349), (237, 236, 344, 338), (309, 303, 453, 459), (339, 345, 346, 340), (331, 330, 480, 481), (341, 347, 348, 342), (356, 357, 507, 506), (238, 237, 338, 332), (332, 338, 339, 333), (333, 339, 340, 334), (334, 340, 341, 335), (335, 341, 342, 336), (336, 342, 343, 337), (239, 238, 332, 326), (302, 308, 458, 452), (327, 333, 334, 328), (303, 302, 452, 453), (329, 335, 336, 330), (329, 328, 478, 479), (240, 239, 326, 320), (320, 326, 327, 321), (321, 327, 328, 322), (322, 328, 329, 323), (323, 329, 330, 324), (324, 330, 331, 325), (241, 240, 320, 314), (355, 354, 504, 505), (315, 321, 322, 316), (300, 301, 451, 450), (317, 323, 324, 318), (327, 326, 476, 477), (242, 241, 314, 308), (308, 314, 315, 309), (309, 315, 316, 310), (310, 316, 317, 311), (311, 317, 318, 312), (312, 318, 319, 313), (243, 242, 308, 302), (353, 352, 502, 503), (303, 309, 310, 304), (349, 343, 493, 499), (305, 311, 312, 306), (298, 299, 449, 448), (244, 243, 302, 296), (296, 302, 303, 297), (297, 303, 304, 298), (298, 304, 305, 299), (299, 305, 306, 300), (300, 306, 307, 301), (245, 244, 296, 290), (324, 325, 475, 474), (291, 297, 298, 292), (351, 350, 500, 501), (293, 299, 300, 294), (342, 348, 498, 492), (246, 245, 290, 284), (284, 290, 291, 285), (285, 291, 292, 286), (286, 292, 293, 287), (287, 293, 294, 288), (288, 294, 295, 289), (206, 246, 284, 277), (277, 284, 285, 276), (276, 285, 286, 275), (275, 286, 287, 274), (274, 287, 288, 273), (273, 288, 289, 272), (207, 203, 271, 278), (278, 271, 270, 279), (279, 270, 269, 280), (280, 269, 268, 281), (281, 268, 267, 282), (282, 267, 266, 283), (202, 206, 277, 260), (260, 277, 276, 261), (261, 276, 275, 262), (262, 275, 274, 263), (263, 274, 273, 264), (264, 273, 272, 265), (234, 207, 278, 356), (356, 278, 279, 357), (357, 279, 280, 358), (358, 280, 281, 359), (359, 281, 282, 360), (360, 282, 283, 361), (220, 201, 266, 434), (434, 266, 267, 435), (435, 267, 268, 436), (436, 268, 269, 437), (437, 269, 270, 438), (438, 270, 271, 439), (500, 506, 507, 501), (502, 508, 509, 503), (504, 510, 511, 505), (488, 494, 495, 489), (490, 496, 497, 491), (492, 498, 499, 493), (476, 482, 483, 477), (478, 484, 485, 479), (480, 486, 487, 481), (464, 470, 471, 465), (466, 472, 473, 467), (468, 474, 475, 469), (452, 458, 459, 453), (454, 460, 461, 455), (456, 462, 463, 457), (440, 446, 447, 441), (442, 448, 449, 443), (444, 450, 451, 445), (358, 359, 509, 508), (332, 333, 483, 482), (311, 305, 455, 461), (307, 306, 456, 457), (333, 327, 477, 483), (306, 312, 462, 456), (328, 334, 484, 478), (350, 356, 506, 500), (360, 361, 511, 510), (334, 335, 485, 484), (313, 307, 457, 463), (308, 309, 459, 458), (335, 329, 479, 485), (357, 351, 501, 507), (330, 336, 486, 480), (352, 358, 508, 502), (336, 337, 487, 486), (310, 311, 461, 460), (337, 331, 481, 487), (359, 353, 503, 509), (354, 360, 510, 504), (339, 338, 488, 489), (312, 313, 463, 462), (361, 355, 505, 511), (341, 340, 490, 491), (315, 314, 464, 465), (290, 296, 446, 440), (343, 342, 492, 493), (297, 291, 441, 447), (317, 316, 466, 467), (291, 290, 440, 441), (292, 298, 448, 442), (314, 320, 470, 464), (344, 345, 495, 494), (299, 293, 443, 449), (319, 318, 468, 469), (321, 315, 465, 471), (293, 292, 442, 443), (294, 300, 450, 444), (316, 322, 472, 466), (338, 344, 494, 488), (346, 347, 497, 496), (301, 295, 445, 451), (320, 321, 471, 470), (323, 317, 467, 473), (295, 294, 444, 445), (345, 339, 489, 495), (318, 324, 474, 468), (340, 346, 496, 490), (348, 349, 499, 498), (322, 323, 473, 472), (325, 319, 469, 475), (296, 297, 447, 446), (347, 341, 491, 497), (528, 534, 606, 600), (534, 535, 607, 606), (579, 573, 645, 651), (533, 527, 599, 605), (532, 533, 605, 604), (572, 578, 650, 644), (526, 532, 604, 598), (530, 531, 603, 602), (582, 583, 655, 654), (531, 525, 597, 603), (529, 528, 600, 601), (580, 581, 653, 652), (524, 530, 602, 596), (527, 526, 598, 599), (578, 579, 651, 650), (547, 541, 613, 619), (525, 524, 596, 597), (577, 576, 648, 649), (382, 388, 532, 526), (404, 410, 554, 548), (389, 383, 527, 533), (411, 405, 549, 555), (438, 439, 583, 582), (412, 413, 557, 556), (386, 387, 531, 530), (384, 390, 534, 528), (406, 412, 556, 550), (428, 434, 578, 572), (391, 385, 529, 535), (413, 407, 551, 557), (435, 429, 573, 579), (414, 415, 559, 558), (388, 389, 533, 532), (408, 414, 558, 552), (430, 436, 580, 574), (415, 409, 553, 559), (437, 431, 575, 581), (417, 416, 560, 561), (390, 391, 535, 534), (432, 438, 582, 576), (439, 433, 577, 583), (419, 418, 562, 563), (393, 392, 536, 537), (421, 420, 564, 565), (395, 394, 538, 539), (368, 374, 518, 512), (369, 368, 512, 513), (375, 369, 513, 519), (422, 423, 567, 566), (397, 396, 540, 541), (370, 376, 520, 514), (371, 370, 514, 515), (392, 398, 542, 536), (377, 371, 515, 521), (399, 393, 537, 543), (424, 425, 569, 568), (398, 399, 543, 542), (372, 378, 522, 516), (373, 372, 516, 517), (394, 400, 544, 538), (416, 422, 566, 560), (379, 373, 517, 523), (401, 395, 539, 545), (423, 417, 561, 567), (426, 427, 571, 570), (400, 401, 545, 544), (374, 375, 519, 518), (396, 402, 546, 540), (418, 424, 568, 562), (403, 397, 541, 547), (425, 419, 563, 569), (429, 428, 572, 573), (644, 650, 651, 645), (646, 652, 653, 647), (648, 654, 655, 649), (632, 638, 639, 633), (634, 640, 641, 635), (636, 642, 643, 637), (620, 626, 627, 621), (622, 628, 629, 623), (624, 630, 631, 625), (608, 614, 615, 609), (610, 616, 617, 611), (612, 618, 619, 613), (596, 602, 603, 597), (598, 604, 605, 599), (600, 606, 607, 601), (584, 590, 591, 585), (586, 592, 593, 587), (588, 594, 595, 589), (574, 580, 652, 646), (537, 536, 608, 609), (535, 529, 601, 607), (581, 575, 647, 653), (539, 538, 610, 611), (512, 518, 590, 584), (576, 582, 654, 648), (541, 540, 612, 613), (519, 513, 585, 591), (583, 577, 649, 655), (542, 543, 615, 614), (514, 520, 592, 586), (560, 566, 638, 632), (544, 545, 617, 616), (521, 515, 587, 593), (567, 561, 633, 639), (546, 547, 619, 618), (516, 522, 594, 588), (562, 568, 640, 634), (549, 548, 620, 621), (523, 517, 589, 595), (569, 563, 635, 641), (551, 550, 622, 623), (564, 570, 642, 636), (553, 552, 624, 625), (571, 565, 637, 643), (554, 555, 627, 626), (548, 554, 626, 620), (556, 557, 629, 628), (555, 549, 621, 627), (558, 559, 631, 630), (550, 556, 628, 622), (561, 560, 632, 633), (557, 551, 623, 629), (563, 562, 634, 635), (552, 558, 630, 624), (565, 564, 636, 637), (513, 512, 584, 585), (559, 553, 625, 631), (566, 567, 639, 638), (515, 514, 586, 587), (536, 542, 614, 608), (568, 569, 641, 640), (517, 516, 588, 589), (543, 537, 609, 615), (570, 571, 643, 642), (518, 519, 591, 590), (538, 544, 616, 610), (573, 572, 644, 645), (520, 521, 593, 592), (545, 539, 611, 617), (575, 574, 646, 647), (522, 523, 595, 594), (540, 546, 618, 612)])
me_on_premise_building.materials.append(mat_on_premise_building_001)
me_on_premise_building.use_remesh_preserve_volume = False
me_on_premise_building.use_remesh_preserve_attributes = False
me_on_premise_building.use_mirror_vertex_groups = False
me_on_premise_building.update()

# ---- objects
ob_on_premise_building = bpy.data.objects.new('On_Premise_Building', me_on_premise_building)

# ---- transforms, parenting, visibility, modifiers, constraints
ob_on_premise_building.location = (3.845e-08, 0.0255, 3.055)
ob_on_premise_building.scale = (1.15, 1.15, 3.008)
ob_on_premise_building.lineart.crease_threshold = 0.0
_m = ob_on_premise_building.modifiers.new('Bevel', 'BEVEL')
_m.width = 0.16
_m.width_pct = 0.16
_m.segments = 4
_m.limit_method = 'NONE'
_m.spread = 0.0

# ---- collection membership
col_collection_1.objects.link(ob_on_premise_building)

# ---- scene / render settings (as saved in the file)
scene.frame_start = 1; scene.frame_end = 250; scene.frame_set(1)
scene.render.engine = 'BLENDER_EEVEE_NEXT'
scene.render.resolution_percentage = 50
scene.render.dither_intensity = 0.0
scene.cycles.use_denoising = False
scene.cycles.samples = 128
scene.cycles.sampling_pattern = 'TABULATED_SOBOL'
scene.cycles.light_sampling_threshold = 0.0
scene.cycles.use_adaptive_sampling = False
scene.cycles.use_light_tree = False
scene.cycles.blur_glossy = 0.0
scene.cycles.sample_clamp_indirect = 0.0
scene.view_settings.view_transform = 'Standard'
bpy.context.view_layer.update()

# ---- added for rendering (the .blend has no active camera and no usable light): camera, sun
cam_auto = bpy.data.cameras.new('AutoCamera')
cam_auto.lens = 50.0
cam_auto.sensor_width = 36.0
cam_auto.clip_end = 1000.0
ob_auto_camera = bpy.data.objects.new('AutoCamera', cam_auto)
scene.collection.objects.link(ob_auto_camera)
ob_auto_camera.location = (8.48952, -10.1619, 11.1286)
ob_auto_camera.rotation_euler = (1.09748, -7.21219e-08, 0.694738)
scene.camera = ob_auto_camera
light_auto_sun = bpy.data.lights.new('AutoSun', 'SUN')
light_auto_sun.energy = 3.0
light_auto_sun.angle = 0.0523599
ob_auto_sun = bpy.data.objects.new('AutoSun', light_auto_sun)
scene.collection.objects.link(ob_auto_sun)
ob_auto_sun.rotation_euler = (0.872665, 0.174533, 0.523599)
bpy.context.view_layer.update()
